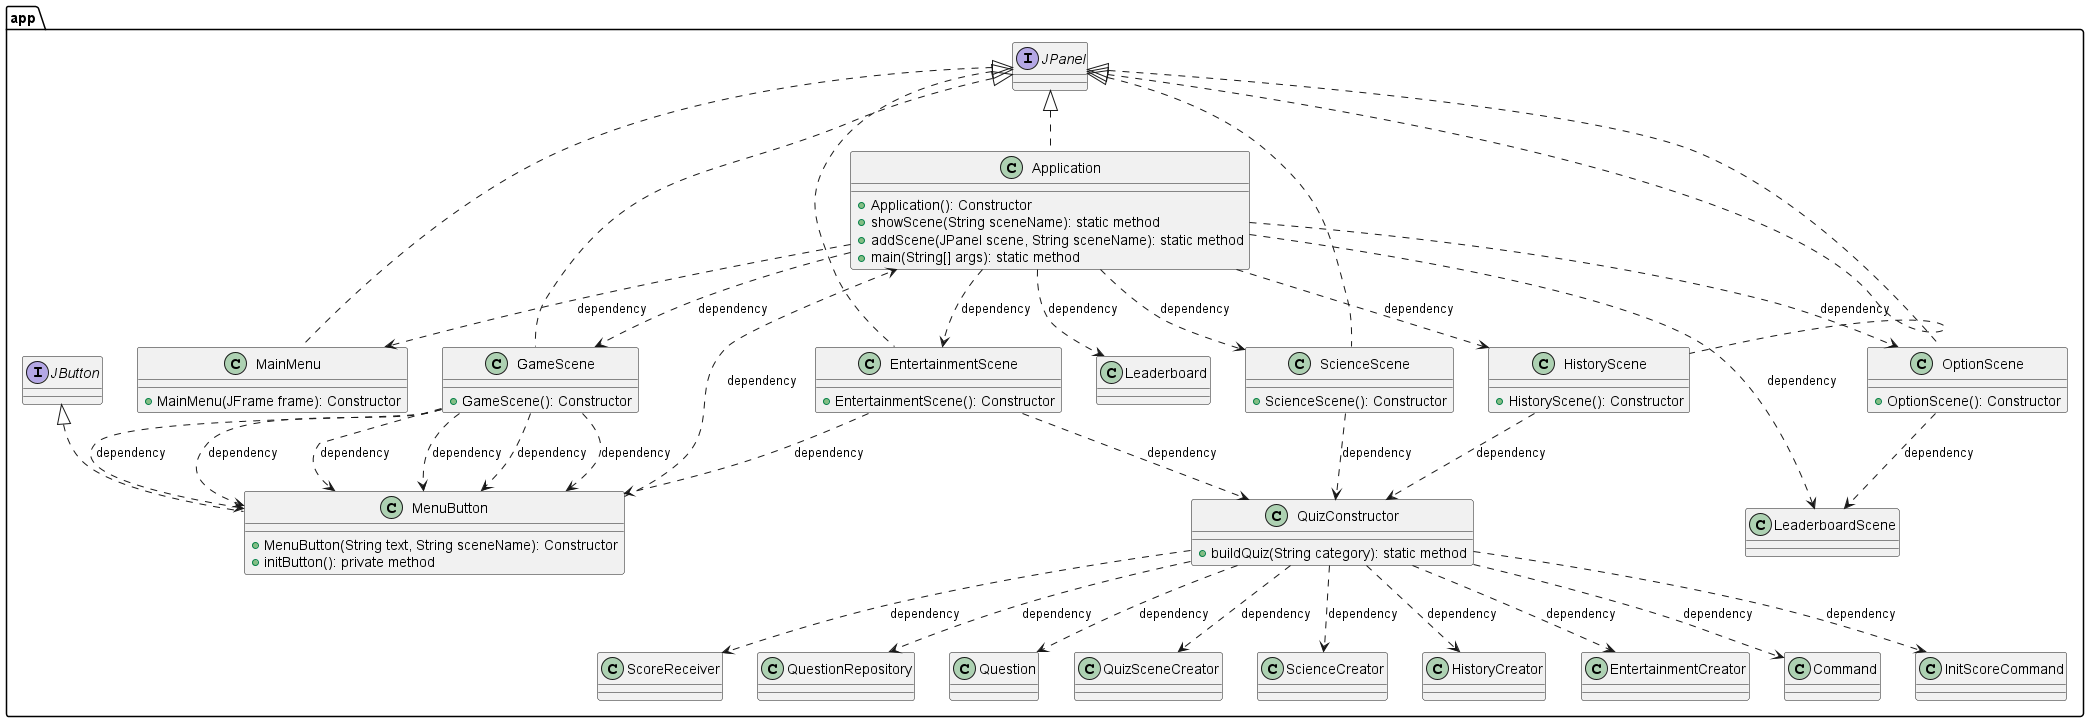

The diagram above was rendered by PlantUML. Its source (embedded in the PNG):
@startuml app_diagram

package app {
    class Application implements JPanel {
        +Application(): Constructor
        +showScene(String sceneName): static method
        +addScene(JPanel scene, String sceneName): static method
        +main(String[] args): static method
    }
    Application ..> MainMenu : dependency
    Application ..> EntertainmentScene : dependency
    Application ..> HistoryScene : dependency
    Application ..> ScienceScene : dependency
    Application ..> OptionScene : dependency
    Application ..> LeaderboardScene : dependency
    Application ..> GameScene : dependency
    Application ..> Leaderboard : dependency
    GameScene ..> MenuButton : dependency

    class EntertainmentScene implements JPanel {
        +EntertainmentScene(): Constructor
    }
    EntertainmentScene ..> MenuButton : dependency
    EntertainmentScene ..> QuizConstructor : dependency
    

    class GameScene implements JPanel {
        +GameScene(): Constructor
    }
    GameScene ..> MenuButton : dependency

    class HistoryScene implements JPanel {
        +HistoryScene(): Constructor
    }
    GameScene ..> MenuButton : dependency
    HistoryScene ..> QuizConstructor : dependency

    class MainMenu implements JPanel {
        +MainMenu(JFrame frame): Constructor
    }
    GameScene ..> MenuButton : dependency

    class MenuButton implements JButton {
        +MenuButton(String text, String sceneName): Constructor
        +initButton(): private method
    }
    MenuButton ..> Application : dependency

    class OptionScene implements JPanel {
        +OptionScene(): Constructor
    }
    GameScene ..> MenuButton : dependency
    OptionScene ..> LeaderboardScene : dependency


    class QuizConstructor {
        +buildQuiz(String category): static method
    }
    QuizConstructor ..> ScoreReceiver : dependency
    QuizConstructor ..> QuestionRepository : dependency
    QuizConstructor ..> Question : dependency
    QuizConstructor ..> QuizSceneCreator : dependency
    QuizConstructor ..> ScienceCreator : dependency
    QuizConstructor ..> HistoryCreator : dependency
    QuizConstructor ..> EntertainmentCreator : dependency
    QuizConstructor ..> Command : dependency
    QuizConstructor ..> InitScoreCommand : dependency
    
    

    class ScienceScene implements JPanel {
        +ScienceScene(): Constructor
    }
    GameScene ..> MenuButton : dependency
    ScienceScene ..> QuizConstructor : dependency
}

@enduml